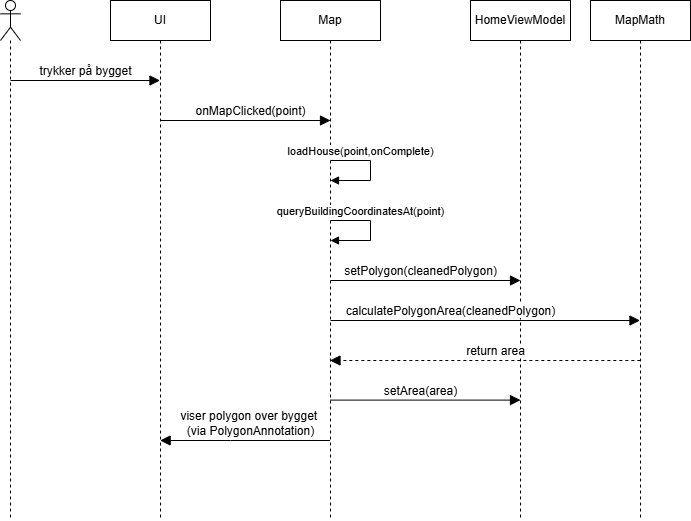

The diagram above was exported from draw.io. Its source (the exported page's mxGraphModel, read from the mxfile embedded in the PNG):
<mxGraphModel dx="2342" dy="540" grid="1" gridSize="10" guides="1" tooltips="1" connect="1" arrows="1" fold="1" page="1" pageScale="1" pageWidth="850" pageHeight="1100" math="0" shadow="0">
  <root>
    <mxCell id="WPdC2qJhHtNFMxldibW6-0" />
    <mxCell id="WPdC2qJhHtNFMxldibW6-1" parent="WPdC2qJhHtNFMxldibW6-0" />
    <mxCell id="WPdC2qJhHtNFMxldibW6-2" value="" style="shape=umlLifeline;perimeter=lifelinePerimeter;whiteSpace=wrap;html=1;container=1;dropTarget=0;collapsible=0;recursiveResize=0;outlineConnect=0;portConstraint=eastwest;newEdgeStyle={&quot;curved&quot;:0,&quot;rounded&quot;:0};participant=umlActor;" parent="WPdC2qJhHtNFMxldibW6-1" vertex="1">
      <mxGeometry x="-780" y="300" width="20" height="520" as="geometry" />
    </mxCell>
    <mxCell id="WPdC2qJhHtNFMxldibW6-3" value="UI" style="shape=umlLifeline;perimeter=lifelinePerimeter;whiteSpace=wrap;html=1;container=1;dropTarget=0;collapsible=0;recursiveResize=0;outlineConnect=0;portConstraint=eastwest;newEdgeStyle={&quot;curved&quot;:0,&quot;rounded&quot;:0};" parent="WPdC2qJhHtNFMxldibW6-1" vertex="1">
      <mxGeometry x="-670" y="300" width="100" height="520" as="geometry" />
    </mxCell>
    <mxCell id="WPdC2qJhHtNFMxldibW6-4" value="MapMath" style="shape=umlLifeline;perimeter=lifelinePerimeter;whiteSpace=wrap;html=1;container=1;dropTarget=0;collapsible=0;recursiveResize=0;outlineConnect=0;portConstraint=eastwest;newEdgeStyle={&quot;curved&quot;:0,&quot;rounded&quot;:0};" parent="WPdC2qJhHtNFMxldibW6-1" vertex="1">
      <mxGeometry x="-190" y="300" width="100" height="520" as="geometry" />
    </mxCell>
    <mxCell id="WPdC2qJhHtNFMxldibW6-7" value="HomeViewModel" style="shape=umlLifeline;perimeter=lifelinePerimeter;whiteSpace=wrap;html=1;container=1;dropTarget=0;collapsible=0;recursiveResize=0;outlineConnect=0;portConstraint=eastwest;newEdgeStyle={&quot;curved&quot;:0,&quot;rounded&quot;:0};" parent="WPdC2qJhHtNFMxldibW6-1" vertex="1">
      <mxGeometry x="-310" y="300" width="100" height="520" as="geometry" />
    </mxCell>
    <mxCell id="WPdC2qJhHtNFMxldibW6-11" value="trykker på bygget" style="html=1;verticalAlign=bottom;endArrow=block;curved=0;rounded=0;fontSize=12;startSize=8;endSize=8;" parent="WPdC2qJhHtNFMxldibW6-1" edge="1">
      <mxGeometry width="80" relative="1" as="geometry">
        <mxPoint x="-770" y="380" as="sourcePoint" />
        <mxPoint x="-620.5" y="380" as="targetPoint" />
      </mxGeometry>
    </mxCell>
    <mxCell id="WPdC2qJhHtNFMxldibW6-12" value="setPolygon(cleanedPolygon)" style="html=1;verticalAlign=bottom;endArrow=block;curved=0;rounded=0;fontSize=12;startSize=8;endSize=8;" parent="WPdC2qJhHtNFMxldibW6-1" edge="1">
      <mxGeometry x="-0.0526" width="80" relative="1" as="geometry">
        <mxPoint x="-449.99956521739125" y="580" as="sourcePoint" />
        <mxPoint x="-260" y="580" as="targetPoint" />
        <mxPoint as="offset" />
      </mxGeometry>
    </mxCell>
    <mxCell id="WPdC2qJhHtNFMxldibW6-14" value="viser polygon over bygget&amp;nbsp;&lt;div&gt;(via PolygonAnnotation)&lt;/div&gt;" style="html=1;verticalAlign=bottom;endArrow=block;curved=0;rounded=0;fontSize=12;startSize=8;endSize=8;" parent="WPdC2qJhHtNFMxldibW6-1" edge="1">
      <mxGeometry x="-0.0634" width="80" relative="1" as="geometry">
        <mxPoint x="-450.5" y="740" as="sourcePoint" />
        <mxPoint x="-620.3695652173913" y="740" as="targetPoint" />
        <mxPoint as="offset" />
        <Array as="points">
          <mxPoint x="-549.9594594594595" y="740" />
        </Array>
      </mxGeometry>
    </mxCell>
    <mxCell id="WPdC2qJhHtNFMxldibW6-15" value="Map" style="shape=umlLifeline;perimeter=lifelinePerimeter;whiteSpace=wrap;html=1;container=1;dropTarget=0;collapsible=0;recursiveResize=0;outlineConnect=0;portConstraint=eastwest;newEdgeStyle={&quot;curved&quot;:0,&quot;rounded&quot;:0};" parent="WPdC2qJhHtNFMxldibW6-1" vertex="1">
      <mxGeometry x="-500" y="300" width="100" height="520" as="geometry" />
    </mxCell>
    <mxCell id="WPdC2qJhHtNFMxldibW6-20" value="onMapClicked(point)" style="html=1;verticalAlign=bottom;endArrow=block;curved=0;rounded=0;fontSize=12;startSize=8;endSize=8;" parent="WPdC2qJhHtNFMxldibW6-1" edge="1">
      <mxGeometry x="0.0605" width="80" relative="1" as="geometry">
        <mxPoint x="-620.3" y="420" as="sourcePoint" />
        <mxPoint x="-450" y="420" as="targetPoint" />
        <mxPoint as="offset" />
      </mxGeometry>
    </mxCell>
    <mxCell id="WPdC2qJhHtNFMxldibW6-26" value="loadHouse(point,onComplete)" style="html=1;verticalAlign=bottom;endArrow=block;curved=0;rounded=0;" parent="WPdC2qJhHtNFMxldibW6-1" edge="1">
      <mxGeometry x="-0.4" width="80" relative="1" as="geometry">
        <mxPoint x="-450" y="460" as="sourcePoint" />
        <mxPoint x="-450" y="480" as="targetPoint" />
        <Array as="points">
          <mxPoint x="-410" y="460" />
          <mxPoint x="-410" y="480" />
        </Array>
        <mxPoint as="offset" />
      </mxGeometry>
    </mxCell>
    <mxCell id="9uQEHLDgp73QFrlpA5Lw-0" value="queryBuildingCoordinatesAt(point)" style="html=1;verticalAlign=bottom;endArrow=block;curved=0;rounded=0;" parent="WPdC2qJhHtNFMxldibW6-1" edge="1">
      <mxGeometry x="-0.4" width="80" relative="1" as="geometry">
        <mxPoint x="-450" y="520" as="sourcePoint" />
        <mxPoint x="-450" y="540" as="targetPoint" />
        <Array as="points">
          <mxPoint x="-410" y="520" />
          <mxPoint x="-410" y="540" />
        </Array>
        <mxPoint as="offset" />
      </mxGeometry>
    </mxCell>
    <mxCell id="9uQEHLDgp73QFrlpA5Lw-2" value="calculatePolygonArea(cleanedPolygon)" style="html=1;verticalAlign=bottom;endArrow=block;curved=0;rounded=0;fontSize=12;startSize=8;endSize=8;" parent="WPdC2qJhHtNFMxldibW6-1" target="WPdC2qJhHtNFMxldibW6-4" edge="1">
      <mxGeometry x="-0.2261" width="80" relative="1" as="geometry">
        <mxPoint x="-450" y="620" as="sourcePoint" />
        <mxPoint x="-177.36043478260876" y="620" as="targetPoint" />
        <mxPoint as="offset" />
      </mxGeometry>
    </mxCell>
    <mxCell id="9uQEHLDgp73QFrlpA5Lw-5" value="return area" style="dashed=1;html=1;verticalAlign=bottom;endArrow=block;curved=0;rounded=0;fontSize=12;startSize=8;endSize=8;" parent="WPdC2qJhHtNFMxldibW6-1" target="WPdC2qJhHtNFMxldibW6-15" edge="1">
      <mxGeometry x="-0.0634" width="80" relative="1" as="geometry">
        <mxPoint x="-140.13" y="660" as="sourcePoint" />
        <mxPoint x="-309.99956521739125" y="660" as="targetPoint" />
        <mxPoint as="offset" />
        <Array as="points">
          <mxPoint x="-239.58945945945948" y="660" />
        </Array>
      </mxGeometry>
    </mxCell>
    <mxCell id="9uQEHLDgp73QFrlpA5Lw-6" value="setArea(area)" style="html=1;verticalAlign=bottom;endArrow=block;curved=0;rounded=0;fontSize=12;startSize=8;endSize=8;" parent="WPdC2qJhHtNFMxldibW6-1" edge="1">
      <mxGeometry x="-0.0526" width="80" relative="1" as="geometry">
        <mxPoint x="-450" y="699.6" as="sourcePoint" />
        <mxPoint x="-260.00043478260875" y="699.6" as="targetPoint" />
        <mxPoint as="offset" />
      </mxGeometry>
    </mxCell>
  </root>
</mxGraphModel>